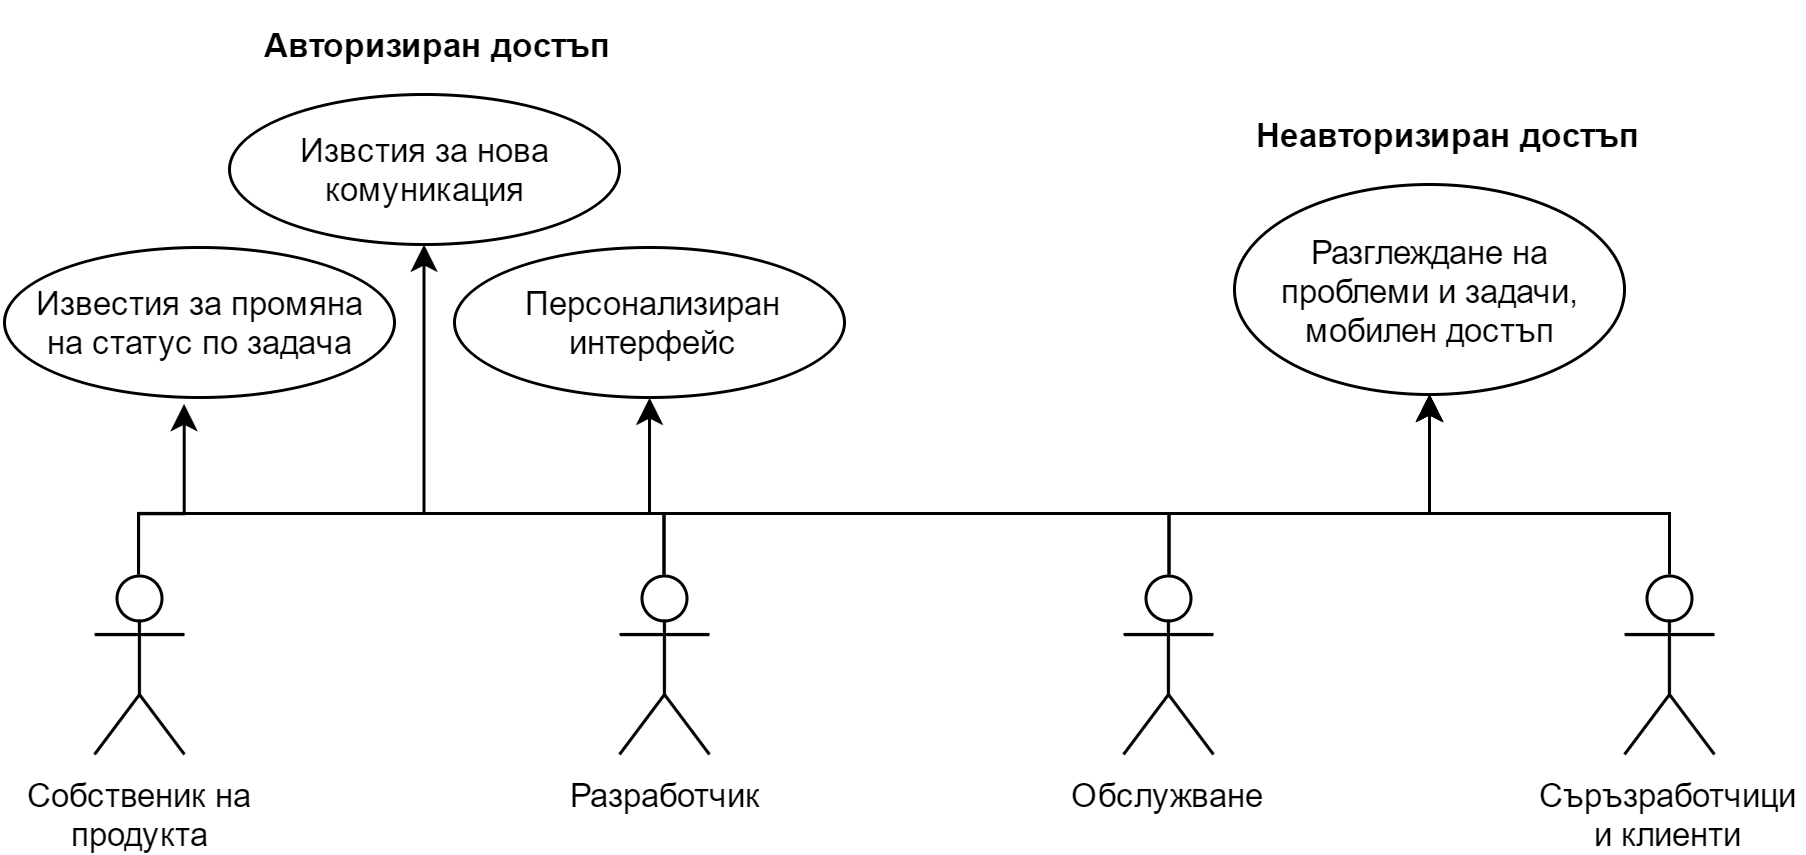

The diagram above was exported from draw.io. Its source (the exported page's mxGraphModel, read from the mxfile embedded in the PNG):
<mxGraphModel dx="986" dy="501" grid="1" gridSize="10" guides="1" tooltips="1" connect="1" arrows="1" fold="1" page="1" pageScale="1" pageWidth="826" pageHeight="1169" background="#ffffff" math="0" shadow="0">
  <root>
    <mxCell id="0" />
    <mxCell id="1" parent="0" />
    <mxCell id="30" style="edgeStyle=orthogonalEdgeStyle;rounded=0;html=1;jettySize=auto;orthogonalLoop=1;fontSize=11;" edge="1" parent="1" source="4" target="29">
      <mxGeometry relative="1" as="geometry">
        <mxPoint x="430" y="160" as="targetPoint" />
        <Array as="points">
          <mxPoint x="230" y="180" />
          <mxPoint x="485" y="180" />
        </Array>
      </mxGeometry>
    </mxCell>
    <mxCell id="43" style="edgeStyle=orthogonalEdgeStyle;rounded=0;html=1;entryX=0.5;entryY=1;jettySize=auto;orthogonalLoop=1;fontSize=11;" edge="1" parent="1" source="4" target="35">
      <mxGeometry relative="1" as="geometry">
        <Array as="points">
          <mxPoint x="230" y="180" />
          <mxPoint x="150" y="180" />
        </Array>
      </mxGeometry>
    </mxCell>
    <mxCell id="4" value="Разработчик" style="shape=umlActor;verticalLabelPosition=bottom;labelBackgroundColor=#ffffff;verticalAlign=top;html=1;rounded=0;fontSize=11;align=center;" vertex="1" parent="1">
      <mxGeometry x="215" y="200" width="30" height="60" as="geometry" />
    </mxCell>
    <mxCell id="33" style="edgeStyle=orthogonalEdgeStyle;rounded=0;html=1;jettySize=auto;orthogonalLoop=1;fontSize=11;" edge="1" parent="1" source="9" target="29">
      <mxGeometry relative="1" as="geometry">
        <mxPoint x="458" y="138" as="targetPoint" />
        <Array as="points">
          <mxPoint x="55" y="180" />
          <mxPoint x="485" y="180" />
        </Array>
      </mxGeometry>
    </mxCell>
    <mxCell id="42" style="edgeStyle=orthogonalEdgeStyle;rounded=0;html=1;entryX=0.463;entryY=1.036;entryPerimeter=0;jettySize=auto;orthogonalLoop=1;fontSize=11;" edge="1" parent="1" source="9" target="34">
      <mxGeometry relative="1" as="geometry">
        <Array as="points">
          <mxPoint x="55" y="180" />
          <mxPoint x="70" y="180" />
        </Array>
      </mxGeometry>
    </mxCell>
    <mxCell id="9" value="Собственик на&lt;div&gt;продукта&lt;/div&gt;" style="shape=umlActor;verticalLabelPosition=bottom;labelBackgroundColor=#ffffff;verticalAlign=top;html=1;rounded=0;fontSize=11;align=center;" vertex="1" parent="1">
      <mxGeometry x="40" y="200" width="30" height="60" as="geometry" />
    </mxCell>
    <mxCell id="31" style="edgeStyle=orthogonalEdgeStyle;rounded=0;html=1;jettySize=auto;orthogonalLoop=1;fontSize=11;" edge="1" parent="1" source="12" target="29">
      <mxGeometry relative="1" as="geometry">
        <Array as="points">
          <mxPoint x="398" y="180" />
          <mxPoint x="485" y="180" />
        </Array>
      </mxGeometry>
    </mxCell>
    <mxCell id="44" style="edgeStyle=orthogonalEdgeStyle;rounded=0;html=1;entryX=0.5;entryY=1;jettySize=auto;orthogonalLoop=1;fontSize=11;" edge="1" parent="1" source="12" target="40">
      <mxGeometry relative="1" as="geometry">
        <Array as="points">
          <mxPoint x="398" y="180" />
          <mxPoint x="225" y="180" />
        </Array>
      </mxGeometry>
    </mxCell>
    <mxCell id="12" value="Обслужване" style="shape=umlActor;verticalLabelPosition=bottom;labelBackgroundColor=#ffffff;verticalAlign=top;html=1;rounded=0;fontSize=11;align=center;" vertex="1" parent="1">
      <mxGeometry x="383" y="200" width="30" height="60" as="geometry" />
    </mxCell>
    <mxCell id="32" style="edgeStyle=orthogonalEdgeStyle;rounded=0;html=1;jettySize=auto;orthogonalLoop=1;fontSize=11;" edge="1" parent="1" source="21" target="29">
      <mxGeometry relative="1" as="geometry">
        <mxPoint x="490" y="150" as="targetPoint" />
        <Array as="points">
          <mxPoint x="565" y="180" />
          <mxPoint x="485" y="180" />
        </Array>
      </mxGeometry>
    </mxCell>
    <mxCell id="21" value="Съръзработчици&lt;div&gt;и клиенти&lt;/div&gt;" style="shape=umlActor;verticalLabelPosition=bottom;labelBackgroundColor=#ffffff;verticalAlign=top;html=1;rounded=0;fontSize=11;align=center;" vertex="1" parent="1">
      <mxGeometry x="550" y="200" width="30" height="60" as="geometry" />
    </mxCell>
    <mxCell id="29" value="Разглеждане на проблеми и задачи,&lt;div&gt;мобилен достъп&lt;/div&gt;" style="ellipse;whiteSpace=wrap;html=1;rounded=0;fontSize=11;align=center;" vertex="1" parent="1">
      <mxGeometry x="420" y="70" width="130" height="70" as="geometry" />
    </mxCell>
    <mxCell id="34" value="Известия за промяна&lt;div&gt;на статус по задача&lt;/div&gt;" style="ellipse;whiteSpace=wrap;html=1;rounded=0;fontSize=11;align=center;" vertex="1" parent="1">
      <mxGeometry x="10" y="91" width="130" height="50" as="geometry" />
    </mxCell>
    <mxCell id="35" value="Извстия за нова комуникация" style="ellipse;whiteSpace=wrap;html=1;rounded=0;fontSize=11;align=center;" vertex="1" parent="1">
      <mxGeometry x="85" y="40" width="130" height="50" as="geometry" />
    </mxCell>
    <mxCell id="37" value="Не авторизиран достъп" style="text;html=1;align=center;fontStyle=1;verticalAlign=middle;spacingLeft=3;spacingRight=3;strokeColor=none;rotatable=0;points=[[0,0.5],[1,0.5]];portConstraint=eastwest;rounded=0;fontSize=11;" vertex="1" parent="1">
      <mxGeometry x="400" y="40" width="180" height="26" as="geometry" />
    </mxCell>
    <mxCell id="39" value="Авторизиран достъп" style="text;html=1;align=center;fontStyle=1;verticalAlign=middle;spacingLeft=3;spacingRight=3;strokeColor=none;rotatable=0;points=[[0,0.5],[1,0.5]];portConstraint=eastwest;rounded=0;fontSize=11;" vertex="1" parent="1">
      <mxGeometry x="65" y="10" width="180" height="26" as="geometry" />
    </mxCell>
    <mxCell id="40" value="Персонализиран&lt;div&gt;интерфейс&lt;/div&gt;" style="ellipse;whiteSpace=wrap;html=1;rounded=0;fontSize=11;align=center;" vertex="1" parent="1">
      <mxGeometry x="160" y="91" width="130" height="50" as="geometry" />
    </mxCell>
  </root>
</mxGraphModel>